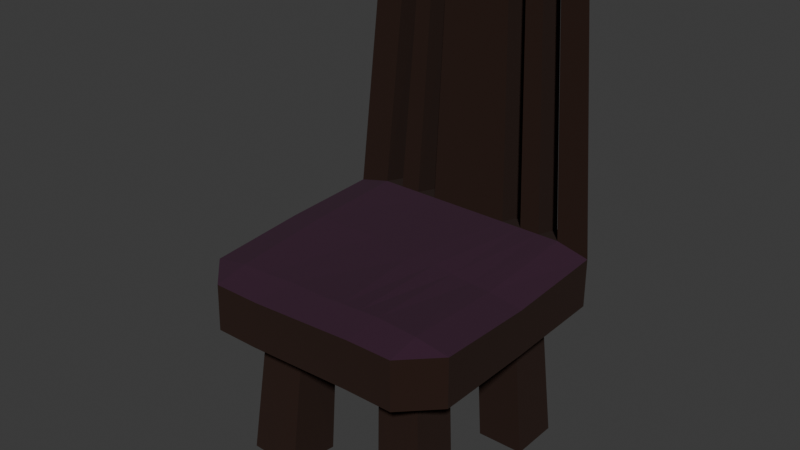# Source: chair.blend  (saved by Blender 4.5.90; exported with 4.5.12 LTS)
import bpy
from mathutils import Matrix  # noqa: F401  (used for matrix-valued properties, if any)

bpy.ops.wm.read_factory_settings(use_empty=True)
scene = bpy.context.scene
scene.name = 'Scene'

# ---- collections
col_collection = bpy.data.collections.new('Collection'); scene.collection.children.link(col_collection)

# ---- materials (node trees are filled in below, after node groups)
mat_chair = bpy.data.materials.new('Chair')
mat_chair.alpha_threshold = 0.0
mat_chair.roughness = 0.5
mat_chair.line_color = (0.0, 0.0, 0.0, 1.0)
mat_cloth = bpy.data.materials.new('Cloth')

# ---- material node trees
mat_chair.use_nodes = True; mat_chair.node_tree.nodes.clear()
_N = mat_chair.node_tree.nodes; _L = mat_chair.node_tree.links
n0 = _N.new('ShaderNodeOutputMaterial'); n0.name = 'Material Output'; n0.location = (300, 300)
n1 = _N.new('ShaderNodeBsdfPrincipled'); n1.name = 'Principled BSDF'; n1.location = (10, 300)
n1.inputs[0].default_value = (0.01862, 0.005181, 0.001391, 1.0)
n1.inputs[2].default_value = 1.0
n1.inputs[3].default_value = 1.45
_L.new(n1.outputs[0], n0.inputs[0])
n0.is_active_output = True
mat_cloth.use_nodes = True; mat_cloth.node_tree.nodes.clear()
_N = mat_cloth.node_tree.nodes; _L = mat_cloth.node_tree.links
n0 = _N.new('ShaderNodeBsdfPrincipled'); n0.name = 'Principled BSDF'; n0.location = (-200, 100)
n0.inputs[0].default_value = (0.03426, 0.006541, 0.02439, 1.0)
n0.inputs[2].default_value = 1.0
n1 = _N.new('ShaderNodeOutputMaterial'); n1.name = 'Material Output'; n1.location = (200, 100)
_L.new(n0.outputs[0], n1.inputs[0])
n1.is_active_output = True

# ---- world
world_world = bpy.data.worlds.new('World'); scene.world = world_world
world_world.use_nodes = True; world_world.node_tree.nodes.clear()
_N = world_world.node_tree.nodes; _L = world_world.node_tree.links
n0 = _N.new('ShaderNodeOutputWorld'); n0.name = 'World Output'; n0.location = (300, 300)
n1 = _N.new('ShaderNodeBackground'); n1.name = 'Background'; n1.location = (10, 300)
n1.inputs[0].default_value = (0.05088, 0.05088, 0.05088, 1.0)
_L.new(n1.outputs[0], n0.inputs[0])
n0.is_active_output = True
world_world.color = (0.05088, 0.05088, 0.05088)
world_world.sun_shadow_jitter_overblur = 0.0

# ---- meshes
me_chair = bpy.data.meshes.new('Chair')
me_chair.from_pydata([(0.7581, 1.0, 0.5031), (0.7581, 0.7581, 0.6636), (1.0, 0.7581, 0.5031), (0.7088, 0.7006, -0.6636), (1.0, 0.7581, -0.5031), (1.0, -0.7581, 0.5031), (0.7659, -0.7782, 0.6519), (0.7581, -1.0, 0.5031), (1.0, -0.7581, -0.5033), (0.7582, -1.0, -0.5036), (-0.7581, 1.0, 0.5031), (-1.0, 0.7581, 0.5031), (-0.7581, 0.7581, 0.6636), (-1.0, 0.7581, -0.5031), (-0.7581, 1.0, -0.5031), (-0.6601, 0.6865, -0.6636), (-0.9923, -0.73, 0.321), (-0.7495, -0.9678, 0.2959), (-0.7486, -0.7224, 0.4338), (-0.6562, -0.6367, -0.8259), (-0.7518, -0.9758, -0.658), (-0.9943, -0.7373, -0.6376), (-0.3364, 0.6865, -0.6636), (0.005088, -0.7377, 0.5342), (-0.66, 0.3516, -0.6646), (-0.9983, 0.005068, -0.5372), (0.75, -0.01375, 0.5124), (0.9941, -0.009897, 0.3943), (-0.7606, 0.04546, 0.5863), (-0.9973, 0.00818, 0.448), (0.7045, 0.3762, -0.6722), (0.9981, -0.003264, -0.539), (-0.3226, 0.352, -0.6613), (0.1185, -0.09211, 0.631), (0.3823, 0.7007, -0.6636), (-0.7581, 0.7581, -0.6636), (0.3823, 0.3768, -0.6636), (0.6981, -0.343, -0.6758), (0.7579, 0.758, -0.6637), (-0.007953, 0.7579, -0.6638), (-0.3063, -0.3089, -0.7641), (-0.7562, 0.006765, -0.708), (-0.7517, -0.7338, -0.8196), (0.3762, -0.6607, -0.6801), (0.1663, -0.7457, -0.7175), (0.7582, -0.758, -0.6657), (0.000464, 0.002342, -0.6779), (0.7544, -0.01633, -0.7019), (-0.3621, 0.7613, -3.712), (-0.7363, 0.7612, -3.71), (-0.3317, 0.3973, -3.73), (0.7769, 0.4168, -3.701), (0.7886, 0.7745, -3.661), (-0.7425, -0.74, -3.71), (-0.3228, -0.3749, -3.765), (0.4237, -0.7372, -3.753), (0.7705, -0.7393, -3.731), (0.4149, -0.3788, -3.745), (0.7688, -0.3788, -3.75), (0.6315, 0.9747, 5.908), (-0.5819, 0.7816, 5.929), (-0.8018, 0.7805, 5.816), (0.4237, -0.9973, 0.4884), (0.4686, -0.7539, -0.6703), (0.3033, 0.7581, 0.6636), (0.4549, 0.7581, 0.6636), (0.6065, 0.7581, 0.6636), (0.4554, -0.7548, 0.6443), (0.3049, -0.7501, 0.6142), (0.1549, -0.7441, 0.5759), (0.3936, -0.9988, -0.5106), (0.6065, 1.0, 0.5031), (0.4549, 1.0, 0.5031), (0.3033, 1.0, 0.5031), (-0.3032, 1.0, 0.503), (0.3009, -0.003491, 0.615), (0.4499, -0.008404, 0.5712), (0.5993, -0.01215, 0.53), (0.2582, 0.03251, -0.6646), (0.6956, -0.6678, -0.6622), (0.3814, -0.3418, -0.6633), (0.5909, 0.7767, -3.706), (0.4222, 0.777, -3.71), (0.4222, 0.4172, -3.71), (0.5843, -0.7466, -3.657), (0.6302, -0.3786, -3.748), (0.5667, -0.3792, -3.736), (0.6315, 0.7733, 6.042), (-0.3186, -0.7058, 0.4632), (-0.5422, -0.7132, 0.4275), (-0.4236, -0.9746, -0.6636), (-0.4549, 1.0, 0.5031), (-0.6065, 1.0, 0.5031), (0.7581, 1.0, -0.5031), (-0.3914, -0.9673, 0.2939), (-0.423, -0.7324, -0.8235), (-0.6065, 0.7581, 0.6636), (-0.4549, 0.7581, 0.6636), (-0.3032, 0.7593, 0.6613), (-0.43, 0.02426, -0.7076), (-0.2607, 0.04311, 0.6049), (-0.3219, -0.6349, -0.8026), (-0.6574, -0.3041, -0.7788), (-0.7362, 0.3887, -3.709), (-0.5354, -0.7455, -3.71), (-0.3641, -0.7363, -3.724), (-0.5396, -0.361, -3.714), (-0.7404, -0.3601, -3.709), (-0.01932, 0.975, 5.906), (-0.5839, 0.9862, 5.761), (-0.5905, 0.9879, 5.348), (-0.6011, 0.7811, 5.516), (0.8329, 0.7733, 5.908), (0.6409, 0.7722, 5.641), (0.6409, 0.9766, 5.505), (-0.07223, 0.7735, 6.04), (0.2564, 0.7722, 5.641), (0.3846, 0.7722, 5.641), (0.5127, 0.7722, 5.641), (0.5127, 0.9766, 5.505), (0.3846, 0.9766, 5.505), (0.2564, 0.9766, 5.505), (-0.2341, 0.9816, 5.436), (-0.349, 0.9846, 5.394), (-0.4666, 0.987, 5.361), (-0.4762, 0.7804, 5.527), (-0.3567, 0.7784, 5.554), (-0.2397, 0.7759, 5.589)], [], [(113, 112, 87), (38, 93, 4), (5, 6, 7), (8, 9, 45), (13, 14, 35), (16, 17, 18), (42, 20, 21), (35, 14, 39), (28, 18, 89), (33, 23, 69), (39, 93, 38), (37, 58, 80), (58, 56, 84), (21, 25, 41, 42), (24, 103, 32), (59, 87, 112), (109, 61, 60), (61, 109, 110), (119, 59, 114), (120, 59, 119), (121, 59, 120), (108, 59, 121), (87, 59, 115), (30, 83, 51), (79, 84, 56), (3, 82, 34), (3, 52, 81), (86, 55, 57), (85, 84, 86), (30, 47, 78), (67, 62, 6), (68, 62, 67), (69, 62, 68), (63, 70, 44), (102, 106, 107), (40, 106, 102), (32, 103, 50), (19, 104, 101), (48, 103, 49), (48, 50, 103), (40, 99, 46), (19, 95, 42), (101, 95, 19), (98, 100, 33), (70, 94, 90), (88, 94, 23), (89, 94, 88), (125, 60, 111), (126, 60, 125), (74, 122, 108), (0, 2, 4, 93), (21, 20, 17, 16), (8, 5, 7, 9), (11, 10, 14, 13), (17, 94, 89, 18), (5, 27, 26, 6), (70, 63, 45, 9), (11, 29, 28, 12), (31, 47, 38, 4), (124, 110, 109), (8, 31, 27, 5), (71, 0, 93), (103, 24, 15, 49), (20, 90, 94, 17), (13, 25, 29, 11), (52, 3, 30, 51), (70, 62, 94), (90, 95, 44, 70), (111, 60, 61), (62, 69, 23, 94), (25, 21, 16, 29), (27, 31, 4, 2), (96, 12, 28), (31, 8, 45, 47), (29, 16, 18, 28), (2, 1, 26, 27), (25, 13, 35, 41), (39, 22, 15, 35), (35, 15, 24, 41), (39, 46, 32, 22), (38, 47, 30, 3), (32, 46, 99), (38, 3, 34, 39), (39, 34, 36, 46), (42, 41, 102, 19), (44, 101, 40, 46), (101, 44, 95), (44, 46, 80, 43), (102, 41, 99), (79, 45, 63), (45, 79, 37, 47), (107, 53, 19, 102), (80, 46, 78), (48, 22, 32, 50), (83, 36, 34, 82), (57, 55, 43, 80), (54, 40, 101, 105), (56, 58, 37, 79), (30, 36, 83), (87, 115, 116, 117), (118, 113, 87), (114, 59, 112), (84, 79, 43, 55), (117, 118, 87), (115, 59, 108), (51, 83, 82, 81), (3, 81, 82), (63, 44, 43, 79), (81, 52, 51), (86, 84, 55), (85, 58, 84), (37, 80, 47), (80, 78, 47), (78, 46, 36, 30), (77, 26, 1, 66), (80, 86, 57), (80, 85, 86), (80, 58, 85), (76, 77, 66, 65), (75, 76, 65, 64), (33, 75, 64, 98), (67, 6, 77, 76), (6, 62, 7), (26, 77, 6), (68, 67, 76, 75), (69, 68, 75, 33), (62, 70, 9, 7), (108, 109, 60, 115), (74, 73, 93), (73, 72, 93), (72, 71, 93), (104, 53, 107, 106), (40, 54, 106), (101, 104, 105), (19, 53, 104), (105, 104, 106, 54), (99, 41, 24, 32), (40, 102, 99), (28, 100, 98, 97), (48, 49, 15, 22), (97, 96, 28), (90, 20, 42, 95), (93, 14, 91, 74), (10, 92, 14), (92, 91, 14), (88, 23, 33, 100), (89, 88, 100, 28), (109, 108, 122, 123), (60, 126, 127, 115), (123, 124, 109), (39, 14, 93), (125, 96, 97, 126), (98, 115, 127), (124, 125, 111, 110), (124, 123, 91, 92), (122, 127, 126, 123), (121, 73, 74, 108), (116, 121, 120, 117), (119, 71, 72, 120), (118, 119, 114, 113), (118, 117, 65, 66), (71, 66, 1, 0), (116, 115, 98, 64), (112, 2, 0, 114), (119, 118, 66, 71), (110, 10, 11, 61), (61, 11, 12, 111), (114, 0, 1, 113), (112, 113, 1, 2), (73, 64, 65, 72), (98, 74, 91, 97), (96, 92, 10, 12), (121, 116, 64, 73), (65, 117, 120, 72), (98, 127, 122, 74), (97, 91, 123, 126), (12, 10, 110, 111), (96, 125, 124, 92)])
me_chair.polygons.foreach_set('material_index', [0, 0, 1, 0, 0, 1, 0, 0, 1, 1, 0, 0, 0, 0, 0, 0, 0, 0, 0, 0, 0, 0, 0, 0, 0, 0, 0, 0, 0, 0, 1, 1, 1, 0, 0, 0, 0, 0, 0, 0, 0, 0, 0, 1, 0, 1, 1, 0, 0, 0, 0, 0, 0, 0, 1, 1, 0, 1, 0, 0, 0, 0, 0, 0, 0, 0, 0, 0, 0, 1, 0, 0, 1, 0, 1, 1, 0, 0, 0, 0, 0, 0, 0, 0, 0, 0, 0, 0, 0, 0, 0, 0, 0, 0, 0, 0, 0, 0, 0, 0, 0, 0, 0, 0, 0, 0, 0, 0, 0, 0, 0, 0, 0, 0, 1, 0, 0, 0, 1, 1, 1, 1, 1, 1, 1, 1, 0, 0, 0, 0, 0, 0, 0, 0, 0, 0, 0, 0, 1, 0, 1, 0, 0, 0, 0, 1, 1, 0, 0, 0, 0, 0, 0, 0, 0, 0, 0, 0, 0, 0, 0, 0, 0, 0, 0, 0, 0, 0, 0, 0, 0, 0, 0, 0, 0, 0, 0, 0])
_uv = me_chair.uv_layers.new(name='UVMap')
_uv.uv.foreach_set('vector', [0.6502, 0.5201, 0.5948, 0.5298, 0.6502, 0.5201, 0.3447, 0.5302, 0.3951, 0.4748, 0.4048, 0.5302, 0.5948, 0.7202, 0.6503, 0.7287, 0.5948, 0.7802, 0.4048, 0.7198, 0.3951, 0.7752, 0.3448, 0.7198, 0.125, 0.5302, 0.1552, 0.5, 0.1552, 0.5302, 0.5948, 0.03023, 0.5948, 0.0, 0.625, 0.03023, 0.1552, 0.7198, 0.1552, 0.75, 0.125, 0.7198, 0.1552, 0.5302, 0.1552, 0.5, 0.249, 0.5302, 0.845, 0.625, 0.8448, 0.7198, 0.8183, 0.7211, 0.7321, 0.625, 0.7475, 0.7248, 0.728, 0.7259, 0.249, 0.5302, 0.3951, 0.4748, 0.3447, 0.5302, 0.3176, 0.6522, 0.317, 0.6522, 0.2779, 0.6522, 0.317, 0.6522, 0.3176, 0.6926, 0.298, 0.6926, 0.125, 0.7198, 0.125, 0.625, 0.1552, 0.625, 0.1552, 0.7198, 0.1817, 0.5986, 0.1817, 0.5986, 0.2239, 0.5986, 0.5948, 0.4698, 0.6502, 0.5201, 0.5948, 0.5298, 0.5948, 0.2801, 0.5948, 0.2198, 0.6253, 0.252, 0.5948, 0.2198, 0.5948, 0.2801, 0.5948, 0.2798, 0.5948, 0.4508, 0.5948, 0.4698, 0.5948, 0.4698, 0.5948, 0.4318, 0.5948, 0.4698, 0.5948, 0.4508, 0.5948, 0.4128, 0.5948, 0.4698, 0.5948, 0.4318, 0.5948, 0.3681, 0.5948, 0.4698, 0.5948, 0.4128, 0.6502, 0.5201, 0.5948, 0.4698, 0.6361, 0.3688, 0.3175, 0.5979, 0.2771, 0.5979, 0.317, 0.5979, 0.3172, 0.6926, 0.298, 0.6926, 0.3176, 0.6926, 0.318, 0.5574, 0.2771, 0.5574, 0.2771, 0.5574, 0.318, 0.5574, 0.3175, 0.5574, 0.296, 0.5574, 0.2943, 0.6522, 0.2782, 0.6926, 0.2772, 0.6522, 0.3014, 0.6522, 0.298, 0.6926, 0.2943, 0.6522, 0.3175, 0.5979, 0.3446, 0.625, 0.2824, 0.625, 0.6451, 0.7779, 0.5948, 0.8219, 0.6503, 0.7287, 0.6426, 0.8019, 0.5948, 0.8219, 0.6451, 0.7779, 0.6401, 0.8259, 0.5948, 0.8219, 0.6426, 0.8019, 0.3086, 0.7198, 0.3375, 0.7691, 0.2705, 0.7198, 0.1815, 0.6512, 0.2034, 0.6512, 0.1813, 0.6512, 0.2255, 0.6512, 0.2034, 0.6512, 0.1815, 0.6512, 0.2239, 0.5986, 0.1817, 0.5986, 0.2232, 0.5986, 0.1815, 0.6936, 0.2069, 0.6936, 0.2234, 0.6936, 0.2238, 0.5567, 0.1817, 0.5986, 0.1817, 0.5567, 0.2238, 0.5567, 0.2232, 0.5986, 0.1817, 0.5986, 0.2255, 0.6512, 0.196, 0.625, 0.25, 0.625, 0.1815, 0.6936, 0.1963, 0.7198, 0.1552, 0.7198, 0.2234, 0.6936, 0.1963, 0.7198, 0.1815, 0.6936, 0.7864, 0.5272, 0.7813, 0.625, 0.7321, 0.625, 0.3975, 0.8218, 0.5948, 0.9252, 0.403, 0.9277, 0.6322, 0.9014, 0.5948, 0.9252, 0.6376, 0.8498, 0.6284, 0.9372, 0.5948, 0.9252, 0.6322, 0.9014, 0.8253, 0.5292, 0.8423, 0.5301, 0.8448, 0.5302, 0.8058, 0.5282, 0.8423, 0.5301, 0.8253, 0.5292, 0.5948, 0.3368, 0.5948, 0.3368, 0.5948, 0.3681, 0.5948, 0.4698, 0.5948, 0.5298, 0.4048, 0.5302, 0.3951, 0.4748, 0.4052, 0.03023, 0.4052, 0.0, 0.5948, 0.0, 0.5948, 0.03023, 0.4048, 0.7198, 0.5948, 0.7202, 0.5948, 0.7802, 0.3951, 0.7752, 0.5948, 0.2198, 0.5948, 0.2798, 0.4052, 0.2802, 0.4052, 0.2198, 0.5948, 0.9698, 0.5948, 0.9252, 0.6284, 0.9372, 0.625, 0.9698, 0.5948, 0.7202, 0.5948, 0.625, 0.6502, 0.625, 0.6503, 0.7287, 0.3375, 0.7691, 0.3086, 0.7198, 0.3448, 0.7198, 0.3951, 0.7752, 0.5948, 0.2198, 0.5948, 0.125, 0.625, 0.1394, 0.625, 0.2486, 0.4048, 0.625, 0.3446, 0.625, 0.3447, 0.5302, 0.4048, 0.5302, 0.5948, 0.2988, 0.5948, 0.2798, 0.5948, 0.2801, 0.4048, 0.7198, 0.4048, 0.625, 0.5948, 0.625, 0.5948, 0.7202, 0.5948, 0.4508, 0.5948, 0.4698, 0.3951, 0.4748, 0.1817, 0.5986, 0.1817, 0.5986, 0.1817, 0.5567, 0.1817, 0.5567, 0.4052, 0.9698, 0.403, 0.9277, 0.5948, 0.9252, 0.5948, 0.9698, 0.4052, 0.2198, 0.4052, 0.125, 0.5948, 0.125, 0.5948, 0.2198, 0.3175, 0.5574, 0.318, 0.5574, 0.3175, 0.5979, 0.317, 0.5979, 0.3975, 0.8218, 0.5948, 0.8219, 0.5948, 0.9252, 0.207, 0.7554, 0.1963, 0.7198, 0.2705, 0.7198, 0.3375, 0.7691, 0.625, 0.2486, 0.6253, 0.252, 0.5948, 0.2198, 0.5948, 0.8219, 0.6401, 0.8259, 0.6376, 0.8498, 0.5948, 0.9252, 0.4052, 0.125, 0.4052, 0.03023, 0.5948, 0.03023, 0.5948, 0.125, 0.5948, 0.625, 0.4048, 0.625, 0.4048, 0.5302, 0.5948, 0.5298, 0.8253, 0.5292, 0.8448, 0.5302, 0.845, 0.625, 0.4048, 0.625, 0.4048, 0.7198, 0.3448, 0.7198, 0.3446, 0.625, 0.5948, 0.125, 0.5948, 0.03023, 0.625, 0.03023, 0.625, 0.1394, 0.5948, 0.5298, 0.6502, 0.5201, 0.6502, 0.625, 0.5948, 0.625, 0.125, 0.625, 0.125, 0.5302, 0.1552, 0.5302, 0.1552, 0.625, 0.249, 0.5302, 0.2221, 0.5567, 0.1817, 0.5567, 0.1552, 0.5302, 0.1552, 0.5302, 0.1817, 0.5567, 0.1817, 0.5986, 0.1552, 0.625, 0.249, 0.5302, 0.25, 0.625, 0.2239, 0.5986, 0.2221, 0.5567, 0.3447, 0.5302, 0.3446, 0.625, 0.3175, 0.5979, 0.318, 0.5574, 0.2239, 0.5986, 0.25, 0.625, 0.196, 0.625, 0.3447, 0.5302, 0.318, 0.5574, 0.2771, 0.5574, 0.249, 0.5302, 0.249, 0.5302, 0.2771, 0.5574, 0.2771, 0.5979, 0.25, 0.625, 0.1552, 0.7198, 0.1552, 0.625, 0.1815, 0.6512, 0.1815, 0.6936, 0.2705, 0.7198, 0.2234, 0.6936, 0.2255, 0.6512, 0.25, 0.625, 0.2234, 0.6936, 0.2705, 0.7198, 0.1963, 0.7198, 0.2705, 0.7198, 0.25, 0.625, 0.2779, 0.6522, 0.2772, 0.6926, 0.1815, 0.6512, 0.1552, 0.625, 0.196, 0.625, 0.3172, 0.6926, 0.3448, 0.7198, 0.3086, 0.7198, 0.3448, 0.7198, 0.3172, 0.6926, 0.3176, 0.6522, 0.3446, 0.625, 0.1813, 0.6512, 0.1819, 0.6936, 0.1815, 0.6936, 0.1815, 0.6512, 0.2779, 0.6522, 0.25, 0.625, 0.2824, 0.625, 0.2238, 0.5567, 0.2221, 0.5567, 0.2239, 0.5986, 0.2232, 0.5986, 0.2771, 0.5979, 0.2771, 0.5979, 0.2771, 0.5574, 0.2771, 0.5574, 0.2772, 0.6522, 0.2782, 0.6926, 0.2772, 0.6926, 0.2779, 0.6522, 0.2234, 0.6512, 0.2255, 0.6512, 0.2234, 0.6936, 0.2237, 0.6936, 0.3176, 0.6926, 0.317, 0.6522, 0.3176, 0.6522, 0.3172, 0.6926, 0.3175, 0.5979, 0.2771, 0.5979, 0.2771, 0.5979, 0.6502, 0.5201, 0.7586, 0.5257, 0.7085, 0.5231, 0.6891, 0.5221, 0.6696, 0.5211, 0.6502, 0.5201, 0.6502, 0.5201, 0.5948, 0.4698, 0.5948, 0.4698, 0.5948, 0.5298, 0.298, 0.6926, 0.3172, 0.6926, 0.2772, 0.6926, 0.2782, 0.6926, 0.6891, 0.5221, 0.6696, 0.5211, 0.6502, 0.5201, 0.6361, 0.3688, 0.5948, 0.4698, 0.5948, 0.3681, 0.317, 0.5979, 0.2771, 0.5979, 0.2771, 0.5574, 0.296, 0.5574, 0.318, 0.5574, 0.296, 0.5574, 0.2771, 0.5574, 0.3086, 0.7198, 0.2705, 0.7198, 0.2772, 0.6926, 0.3172, 0.6926, 0.296, 0.5574, 0.3175, 0.5574, 0.317, 0.5979, 0.2943, 0.6522, 0.298, 0.6926, 0.2782, 0.6926, 0.3014, 0.6522, 0.317, 0.6522, 0.298, 0.6926, 0.3176, 0.6522, 0.2779, 0.6522, 0.3446, 0.625, 0.2779, 0.6522, 0.2824, 0.625, 0.3446, 0.625, 0.2824, 0.625, 0.25, 0.625, 0.2771, 0.5979, 0.3175, 0.5979, 0.6696, 0.625, 0.6502, 0.625, 0.6502, 0.5201, 0.6696, 0.5211, 0.2779, 0.6522, 0.2943, 0.6522, 0.2772, 0.6522, 0.2779, 0.6522, 0.3014, 0.6522, 0.2943, 0.6522, 0.2779, 0.6522, 0.317, 0.6522, 0.3014, 0.6522, 0.6891, 0.625, 0.6696, 0.625, 0.6696, 0.5211, 0.6891, 0.5221, 0.7085, 0.625, 0.6891, 0.625, 0.6891, 0.5221, 0.7085, 0.5231, 0.7321, 0.625, 0.7085, 0.625, 0.7085, 0.5231, 0.7864, 0.5272, 0.6891, 0.7279, 0.6492, 0.73, 0.6696, 0.625, 0.6891, 0.625, 0.6503, 0.7287, 0.5948, 0.8219, 0.5948, 0.7802, 0.6502, 0.625, 0.6696, 0.625, 0.6492, 0.73, 0.7085, 0.7269, 0.6891, 0.7279, 0.6891, 0.625, 0.7085, 0.625, 0.728, 0.7259, 0.7085, 0.7269, 0.7085, 0.625, 0.7321, 0.625, 0.5948, 0.8219, 0.3975, 0.8218, 0.3951, 0.7752, 0.5948, 0.7802, 0.5948, 0.3681, 0.5948, 0.2801, 0.6253, 0.252, 0.6361, 0.3688, 0.5948, 0.3368, 0.5948, 0.4128, 0.3951, 0.4748, 0.5948, 0.4128, 0.5948, 0.4318, 0.3951, 0.4748, 0.5948, 0.4318, 0.5948, 0.4508, 0.3951, 0.4748, 0.2069, 0.6936, 0.1819, 0.6936, 0.1813, 0.6512, 0.2034, 0.6512, 0.2255, 0.6512, 0.2234, 0.6512, 0.2034, 0.6512, 0.2234, 0.6936, 0.2069, 0.6936, 0.2237, 0.6936, 0.1815, 0.6936, 0.1819, 0.6936, 0.2069, 0.6936, 0.2237, 0.6936, 0.2069, 0.6936, 0.2034, 0.6512, 0.2234, 0.6512, 0.196, 0.625, 0.1552, 0.625, 0.1817, 0.5986, 0.2239, 0.5986, 0.2255, 0.6512, 0.1815, 0.6512, 0.196, 0.625, 0.845, 0.625, 0.7813, 0.625, 0.7864, 0.5272, 0.8058, 0.5282, 0.2238, 0.5567, 0.1817, 0.5567, 0.1817, 0.5567, 0.2221, 0.5567, 0.8058, 0.5282, 0.8253, 0.5292, 0.845, 0.625, 0.207, 0.7554, 0.1552, 0.75, 0.1552, 0.7198, 0.1963, 0.7198, 0.3951, 0.4748, 0.4052, 0.2802, 0.5948, 0.3178, 0.5948, 0.3368, 0.5948, 0.2798, 0.5948, 0.2988, 0.4052, 0.2802, 0.5948, 0.2988, 0.5948, 0.3178, 0.4052, 0.2802, 0.7893, 0.7227, 0.7475, 0.7248, 0.7321, 0.625, 0.7813, 0.625, 0.8183, 0.7211, 0.7893, 0.7227, 0.7813, 0.625, 0.845, 0.625, 0.5948, 0.2801, 0.5948, 0.3681, 0.5948, 0.3368, 0.5948, 0.3178, 0.8423, 0.5301, 0.8058, 0.5282, 0.7864, 0.5272, 0.7586, 0.5257, 0.5948, 0.3178, 0.5948, 0.2988, 0.5948, 0.2801, 0.249, 0.5302, 0.1552, 0.5, 0.3951, 0.4748, 0.8253, 0.5292, 0.8253, 0.5292, 0.8058, 0.5282, 0.8058, 0.5282, 0.7864, 0.5272, 0.7586, 0.5257, 0.7864, 0.5272, 0.5948, 0.2988, 0.8253, 0.5292, 0.8448, 0.5302, 0.5948, 0.2798, 0.5948, 0.2988, 0.5948, 0.3178, 0.5948, 0.3178, 0.5948, 0.2988, 0.5948, 0.3368, 0.7864, 0.5272, 0.8058, 0.5282, 0.5948, 0.3178, 0.5948, 0.4128, 0.5948, 0.4128, 0.5948, 0.3368, 0.5948, 0.3681, 0.7085, 0.5231, 0.5948, 0.4128, 0.5948, 0.4318, 0.6891, 0.5221, 0.5948, 0.4508, 0.5948, 0.4508, 0.5948, 0.4318, 0.5948, 0.4318, 0.6696, 0.5211, 0.5948, 0.4508, 0.5948, 0.4698, 0.6502, 0.5201, 0.6696, 0.5211, 0.6891, 0.5221, 0.6891, 0.5221, 0.6696, 0.5211, 0.5948, 0.4508, 0.6696, 0.5211, 0.6502, 0.5201, 0.5948, 0.4698, 0.7085, 0.5231, 0.7586, 0.5257, 0.7864, 0.5272, 0.7085, 0.5231, 0.5948, 0.5298, 0.5948, 0.5298, 0.5948, 0.4698, 0.5948, 0.4698, 0.5948, 0.4508, 0.6696, 0.5211, 0.6696, 0.5211, 0.5948, 0.4508, 0.5948, 0.2798, 0.5948, 0.2798, 0.5948, 0.2198, 0.5948, 0.2198, 0.5948, 0.2198, 0.5948, 0.2198, 0.625, 0.2486, 0.625, 0.2486, 0.5948, 0.4698, 0.5948, 0.4698, 0.6502, 0.5201, 0.6502, 0.5201, 0.5948, 0.5298, 0.6502, 0.5201, 0.6502, 0.5201, 0.5948, 0.5298, 0.5948, 0.4128, 0.7085, 0.5231, 0.6891, 0.5221, 0.5948, 0.4318, 0.7864, 0.5272, 0.5948, 0.3368, 0.5948, 0.3178, 0.8058, 0.5282, 0.8253, 0.5292, 0.5948, 0.2988, 0.5948, 0.2798, 0.8448, 0.5302, 0.5948, 0.4128, 0.7085, 0.5231, 0.7085, 0.5231, 0.5948, 0.4128, 0.6891, 0.5221, 0.6891, 0.5221, 0.5948, 0.4318, 0.5948, 0.4318, 0.7864, 0.5272, 0.7864, 0.5272, 0.5948, 0.3368, 0.5948, 0.3368, 0.8058, 0.5282, 0.5948, 0.3178, 0.5948, 0.3178, 0.8058, 0.5282, 0.625, 0.2486, 0.5948, 0.2798, 0.5948, 0.2798, 0.8448, 0.5302, 0.8253, 0.5292, 0.8253, 0.5292, 0.5948, 0.2988, 0.5948, 0.2988])
me_chair.materials.append(mat_chair)
me_chair.materials.append(mat_cloth)
me_chair.use_mirror_vertex_groups = False
me_chair.update()

# ---- objects
ob_chair = bpy.data.objects.new('Chair', me_chair)

# ---- transforms, parenting, visibility, modifiers, constraints
ob_chair.location = (0.0, 0.0, 1.353)
ob_chair.scale = (0.9579, 0.9579, 0.3472)
ob_chair.lock_rotations_4d = False
ob_chair.empty_display_type = 'ARROWS'
ob_chair.lineart.crease_threshold = 0.0

# ---- collection membership
col_collection.objects.link(ob_chair)

# ---- scene / render settings (as saved in the file)
scene.frame_start = 1; scene.frame_end = 250; scene.frame_set(1)
scene.render.engine = 'BLENDER_EEVEE_NEXT'
bpy.context.view_layer.update()

# ---- added for rendering (the .blend has no active camera and no usable light): camera, sun
cam_auto = bpy.data.cameras.new('AutoCamera')
cam_auto.lens = 50.0
cam_auto.sensor_width = 36.0
cam_auto.clip_end = 1000.0
ob_auto_camera = bpy.data.objects.new('AutoCamera', cam_auto)
scene.collection.objects.link(ob_auto_camera)
ob_auto_camera.location = (4.02607, -4.83122, 4.969)
ob_auto_camera.rotation_euler = (1.09748, -7.21219e-08, 0.694738)
scene.camera = ob_auto_camera
light_auto_sun = bpy.data.lights.new('AutoSun', 'SUN')
light_auto_sun.energy = 3.0
light_auto_sun.angle = 0.0523599
ob_auto_sun = bpy.data.objects.new('AutoSun', light_auto_sun)
scene.collection.objects.link(ob_auto_sun)
ob_auto_sun.rotation_euler = (0.872665, 0.174533, 0.523599)
bpy.context.view_layer.update()
